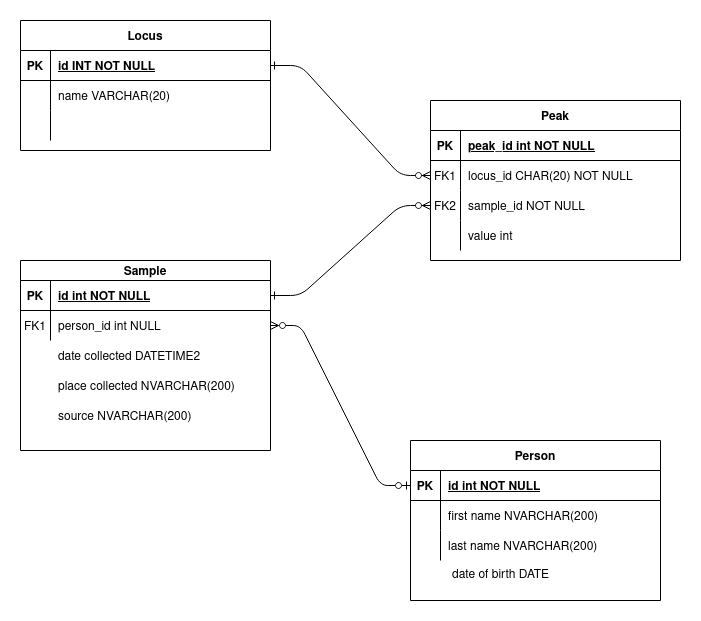

The diagram above was exported from draw.io. Its source (the exported page's mxGraphModel, read from the mxfile embedded in the PNG):
<mxGraphModel dx="1114" dy="570" grid="1" gridSize="10" guides="1" tooltips="1" connect="1" arrows="1" fold="1" page="1" pageScale="1" pageWidth="850" pageHeight="1100" math="0" shadow="0" extFonts="Permanent Marker^https://fonts.googleapis.com/css?family=Permanent+Marker">
  <root>
    <mxCell id="0" />
    <mxCell id="1" parent="0" />
    <mxCell id="C-vyLk0tnHw3VtMMgP7b-1" value="" style="edgeStyle=entityRelationEdgeStyle;endArrow=ERzeroToMany;startArrow=ERone;endFill=1;startFill=0;entryX=0;entryY=0.5;entryDx=0;entryDy=0;exitX=1;exitY=0.5;exitDx=0;exitDy=0;" parent="1" source="C-vyLk0tnHw3VtMMgP7b-24" target="C-vyLk0tnHw3VtMMgP7b-20" edge="1">
      <mxGeometry width="100" height="100" relative="1" as="geometry">
        <mxPoint x="340" y="280" as="sourcePoint" />
        <mxPoint x="440" y="620" as="targetPoint" />
      </mxGeometry>
    </mxCell>
    <mxCell id="C-vyLk0tnHw3VtMMgP7b-12" value="" style="edgeStyle=entityRelationEdgeStyle;endArrow=ERzeroToMany;startArrow=ERone;endFill=1;startFill=0;exitX=1;exitY=0.5;exitDx=0;exitDy=0;" parent="1" source="2lCJIM7Pje0eRboXu3_Y-12" target="C-vyLk0tnHw3VtMMgP7b-17" edge="1">
      <mxGeometry width="100" height="100" relative="1" as="geometry">
        <mxPoint x="400" y="180" as="sourcePoint" />
        <mxPoint x="460" y="205" as="targetPoint" />
      </mxGeometry>
    </mxCell>
    <mxCell id="C-vyLk0tnHw3VtMMgP7b-2" value="Person" style="shape=table;startSize=30;container=1;collapsible=1;childLayout=tableLayout;fixedRows=1;rowLines=0;fontStyle=1;align=center;resizeLast=1;" parent="1" vertex="1">
      <mxGeometry x="500" y="740" width="250" height="160" as="geometry" />
    </mxCell>
    <mxCell id="C-vyLk0tnHw3VtMMgP7b-3" value="" style="shape=partialRectangle;collapsible=0;dropTarget=0;pointerEvents=0;fillColor=none;points=[[0,0.5],[1,0.5]];portConstraint=eastwest;top=0;left=0;right=0;bottom=1;" parent="C-vyLk0tnHw3VtMMgP7b-2" vertex="1">
      <mxGeometry y="30" width="250" height="30" as="geometry" />
    </mxCell>
    <mxCell id="C-vyLk0tnHw3VtMMgP7b-4" value="PK" style="shape=partialRectangle;overflow=hidden;connectable=0;fillColor=none;top=0;left=0;bottom=0;right=0;fontStyle=1;" parent="C-vyLk0tnHw3VtMMgP7b-3" vertex="1">
      <mxGeometry width="30" height="30" as="geometry">
        <mxRectangle width="30" height="30" as="alternateBounds" />
      </mxGeometry>
    </mxCell>
    <mxCell id="C-vyLk0tnHw3VtMMgP7b-5" value="id int NOT NULL" style="shape=partialRectangle;overflow=hidden;connectable=0;fillColor=none;top=0;left=0;bottom=0;right=0;align=left;spacingLeft=6;fontStyle=5;" parent="C-vyLk0tnHw3VtMMgP7b-3" vertex="1">
      <mxGeometry x="30" width="220" height="30" as="geometry">
        <mxRectangle width="220" height="30" as="alternateBounds" />
      </mxGeometry>
    </mxCell>
    <mxCell id="C-vyLk0tnHw3VtMMgP7b-6" value="" style="shape=partialRectangle;collapsible=0;dropTarget=0;pointerEvents=0;fillColor=none;points=[[0,0.5],[1,0.5]];portConstraint=eastwest;top=0;left=0;right=0;bottom=0;" parent="C-vyLk0tnHw3VtMMgP7b-2" vertex="1">
      <mxGeometry y="60" width="250" height="30" as="geometry" />
    </mxCell>
    <mxCell id="C-vyLk0tnHw3VtMMgP7b-7" value="" style="shape=partialRectangle;overflow=hidden;connectable=0;fillColor=none;top=0;left=0;bottom=0;right=0;" parent="C-vyLk0tnHw3VtMMgP7b-6" vertex="1">
      <mxGeometry width="30" height="30" as="geometry">
        <mxRectangle width="30" height="30" as="alternateBounds" />
      </mxGeometry>
    </mxCell>
    <mxCell id="C-vyLk0tnHw3VtMMgP7b-8" value="first name NVARCHAR(200)" style="shape=partialRectangle;overflow=hidden;connectable=0;fillColor=none;top=0;left=0;bottom=0;right=0;align=left;spacingLeft=6;" parent="C-vyLk0tnHw3VtMMgP7b-6" vertex="1">
      <mxGeometry x="30" width="220" height="30" as="geometry">
        <mxRectangle width="220" height="30" as="alternateBounds" />
      </mxGeometry>
    </mxCell>
    <mxCell id="C-vyLk0tnHw3VtMMgP7b-9" value="" style="shape=partialRectangle;collapsible=0;dropTarget=0;pointerEvents=0;fillColor=none;points=[[0,0.5],[1,0.5]];portConstraint=eastwest;top=0;left=0;right=0;bottom=0;" parent="C-vyLk0tnHw3VtMMgP7b-2" vertex="1">
      <mxGeometry y="90" width="250" height="30" as="geometry" />
    </mxCell>
    <mxCell id="C-vyLk0tnHw3VtMMgP7b-10" value="" style="shape=partialRectangle;overflow=hidden;connectable=0;fillColor=none;top=0;left=0;bottom=0;right=0;" parent="C-vyLk0tnHw3VtMMgP7b-9" vertex="1">
      <mxGeometry width="30" height="30" as="geometry">
        <mxRectangle width="30" height="30" as="alternateBounds" />
      </mxGeometry>
    </mxCell>
    <mxCell id="C-vyLk0tnHw3VtMMgP7b-11" value="last name NVARCHAR(200)" style="shape=partialRectangle;overflow=hidden;connectable=0;fillColor=none;top=0;left=0;bottom=0;right=0;align=left;spacingLeft=6;" parent="C-vyLk0tnHw3VtMMgP7b-9" vertex="1">
      <mxGeometry x="30" width="220" height="30" as="geometry">
        <mxRectangle width="220" height="30" as="alternateBounds" />
      </mxGeometry>
    </mxCell>
    <mxCell id="C-vyLk0tnHw3VtMMgP7b-13" value="Peak" style="shape=table;startSize=30;container=1;collapsible=1;childLayout=tableLayout;fixedRows=1;rowLines=0;fontStyle=1;align=center;resizeLast=1;" parent="1" vertex="1">
      <mxGeometry x="520" y="400" width="250" height="160" as="geometry" />
    </mxCell>
    <mxCell id="C-vyLk0tnHw3VtMMgP7b-14" value="" style="shape=partialRectangle;collapsible=0;dropTarget=0;pointerEvents=0;fillColor=none;points=[[0,0.5],[1,0.5]];portConstraint=eastwest;top=0;left=0;right=0;bottom=1;" parent="C-vyLk0tnHw3VtMMgP7b-13" vertex="1">
      <mxGeometry y="30" width="250" height="30" as="geometry" />
    </mxCell>
    <mxCell id="C-vyLk0tnHw3VtMMgP7b-15" value="PK" style="shape=partialRectangle;overflow=hidden;connectable=0;fillColor=none;top=0;left=0;bottom=0;right=0;fontStyle=1;" parent="C-vyLk0tnHw3VtMMgP7b-14" vertex="1">
      <mxGeometry width="30" height="30" as="geometry">
        <mxRectangle width="30" height="30" as="alternateBounds" />
      </mxGeometry>
    </mxCell>
    <mxCell id="C-vyLk0tnHw3VtMMgP7b-16" value="peak_id int NOT NULL" style="shape=partialRectangle;overflow=hidden;connectable=0;fillColor=none;top=0;left=0;bottom=0;right=0;align=left;spacingLeft=6;fontStyle=5;" parent="C-vyLk0tnHw3VtMMgP7b-14" vertex="1">
      <mxGeometry x="30" width="220" height="30" as="geometry">
        <mxRectangle width="220" height="30" as="alternateBounds" />
      </mxGeometry>
    </mxCell>
    <mxCell id="C-vyLk0tnHw3VtMMgP7b-17" value="" style="shape=partialRectangle;collapsible=0;dropTarget=0;pointerEvents=0;fillColor=none;points=[[0,0.5],[1,0.5]];portConstraint=eastwest;top=0;left=0;right=0;bottom=0;" parent="C-vyLk0tnHw3VtMMgP7b-13" vertex="1">
      <mxGeometry y="60" width="250" height="30" as="geometry" />
    </mxCell>
    <mxCell id="C-vyLk0tnHw3VtMMgP7b-18" value="FK1" style="shape=partialRectangle;overflow=hidden;connectable=0;fillColor=none;top=0;left=0;bottom=0;right=0;" parent="C-vyLk0tnHw3VtMMgP7b-17" vertex="1">
      <mxGeometry width="30" height="30" as="geometry">
        <mxRectangle width="30" height="30" as="alternateBounds" />
      </mxGeometry>
    </mxCell>
    <mxCell id="C-vyLk0tnHw3VtMMgP7b-19" value="locus_id CHAR(20) NOT NULL" style="shape=partialRectangle;overflow=hidden;connectable=0;fillColor=none;top=0;left=0;bottom=0;right=0;align=left;spacingLeft=6;" parent="C-vyLk0tnHw3VtMMgP7b-17" vertex="1">
      <mxGeometry x="30" width="220" height="30" as="geometry">
        <mxRectangle width="220" height="30" as="alternateBounds" />
      </mxGeometry>
    </mxCell>
    <mxCell id="C-vyLk0tnHw3VtMMgP7b-20" value="" style="shape=partialRectangle;collapsible=0;dropTarget=0;pointerEvents=0;fillColor=none;points=[[0,0.5],[1,0.5]];portConstraint=eastwest;top=0;left=0;right=0;bottom=0;" parent="C-vyLk0tnHw3VtMMgP7b-13" vertex="1">
      <mxGeometry y="90" width="250" height="30" as="geometry" />
    </mxCell>
    <mxCell id="C-vyLk0tnHw3VtMMgP7b-21" value="FK2" style="shape=partialRectangle;overflow=hidden;connectable=0;fillColor=none;top=0;left=0;bottom=0;right=0;" parent="C-vyLk0tnHw3VtMMgP7b-20" vertex="1">
      <mxGeometry width="30" height="30" as="geometry">
        <mxRectangle width="30" height="30" as="alternateBounds" />
      </mxGeometry>
    </mxCell>
    <mxCell id="C-vyLk0tnHw3VtMMgP7b-22" value="sample_id NOT NULL" style="shape=partialRectangle;overflow=hidden;connectable=0;fillColor=none;top=0;left=0;bottom=0;right=0;align=left;spacingLeft=6;" parent="C-vyLk0tnHw3VtMMgP7b-20" vertex="1">
      <mxGeometry x="30" width="220" height="30" as="geometry">
        <mxRectangle width="220" height="30" as="alternateBounds" />
      </mxGeometry>
    </mxCell>
    <mxCell id="2lCJIM7Pje0eRboXu3_Y-8" value="" style="shape=partialRectangle;collapsible=0;dropTarget=0;pointerEvents=0;fillColor=none;points=[[0,0.5],[1,0.5]];portConstraint=eastwest;top=0;left=0;right=0;bottom=0;" parent="C-vyLk0tnHw3VtMMgP7b-13" vertex="1">
      <mxGeometry y="120" width="250" height="30" as="geometry" />
    </mxCell>
    <mxCell id="2lCJIM7Pje0eRboXu3_Y-9" value="" style="shape=partialRectangle;overflow=hidden;connectable=0;fillColor=none;top=0;left=0;bottom=0;right=0;" parent="2lCJIM7Pje0eRboXu3_Y-8" vertex="1">
      <mxGeometry width="30" height="30" as="geometry">
        <mxRectangle width="30" height="30" as="alternateBounds" />
      </mxGeometry>
    </mxCell>
    <mxCell id="2lCJIM7Pje0eRboXu3_Y-10" value="value int" style="shape=partialRectangle;overflow=hidden;connectable=0;fillColor=none;top=0;left=0;bottom=0;right=0;align=left;spacingLeft=6;" parent="2lCJIM7Pje0eRboXu3_Y-8" vertex="1">
      <mxGeometry x="30" width="220" height="30" as="geometry">
        <mxRectangle width="220" height="30" as="alternateBounds" />
      </mxGeometry>
    </mxCell>
    <mxCell id="C-vyLk0tnHw3VtMMgP7b-23" value="Sample" style="shape=table;startSize=20;container=1;collapsible=1;childLayout=tableLayout;fixedRows=1;rowLines=0;fontStyle=1;align=center;resizeLast=1;" parent="1" vertex="1">
      <mxGeometry x="110" y="560" width="250" height="190" as="geometry" />
    </mxCell>
    <mxCell id="C-vyLk0tnHw3VtMMgP7b-24" value="" style="shape=partialRectangle;collapsible=0;dropTarget=0;pointerEvents=0;fillColor=none;points=[[0,0.5],[1,0.5]];portConstraint=eastwest;top=0;left=0;right=0;bottom=1;" parent="C-vyLk0tnHw3VtMMgP7b-23" vertex="1">
      <mxGeometry y="20" width="250" height="30" as="geometry" />
    </mxCell>
    <mxCell id="C-vyLk0tnHw3VtMMgP7b-25" value="PK" style="shape=partialRectangle;overflow=hidden;connectable=0;fillColor=none;top=0;left=0;bottom=0;right=0;fontStyle=1;" parent="C-vyLk0tnHw3VtMMgP7b-24" vertex="1">
      <mxGeometry width="30" height="30" as="geometry">
        <mxRectangle width="30" height="30" as="alternateBounds" />
      </mxGeometry>
    </mxCell>
    <mxCell id="C-vyLk0tnHw3VtMMgP7b-26" value="id int NOT NULL" style="shape=partialRectangle;overflow=hidden;connectable=0;fillColor=none;top=0;left=0;bottom=0;right=0;align=left;spacingLeft=6;fontStyle=5;" parent="C-vyLk0tnHw3VtMMgP7b-24" vertex="1">
      <mxGeometry x="30" width="220" height="30" as="geometry">
        <mxRectangle width="220" height="30" as="alternateBounds" />
      </mxGeometry>
    </mxCell>
    <mxCell id="C-vyLk0tnHw3VtMMgP7b-27" value="" style="shape=partialRectangle;collapsible=0;dropTarget=0;pointerEvents=0;fillColor=none;points=[[0,0.5],[1,0.5]];portConstraint=eastwest;top=0;left=0;right=0;bottom=0;" parent="C-vyLk0tnHw3VtMMgP7b-23" vertex="1">
      <mxGeometry y="50" width="250" height="30" as="geometry" />
    </mxCell>
    <mxCell id="C-vyLk0tnHw3VtMMgP7b-28" value="FK1" style="shape=partialRectangle;overflow=hidden;connectable=0;fillColor=none;top=0;left=0;bottom=0;right=0;" parent="C-vyLk0tnHw3VtMMgP7b-27" vertex="1">
      <mxGeometry width="30" height="30" as="geometry">
        <mxRectangle width="30" height="30" as="alternateBounds" />
      </mxGeometry>
    </mxCell>
    <mxCell id="C-vyLk0tnHw3VtMMgP7b-29" value="person_id int NULL" style="shape=partialRectangle;overflow=hidden;connectable=0;fillColor=none;top=0;left=0;bottom=0;right=0;align=left;spacingLeft=6;" parent="C-vyLk0tnHw3VtMMgP7b-27" vertex="1">
      <mxGeometry x="30" width="220" height="30" as="geometry">
        <mxRectangle width="220" height="30" as="alternateBounds" />
      </mxGeometry>
    </mxCell>
    <mxCell id="2lCJIM7Pje0eRboXu3_Y-11" value="Locus" style="shape=table;startSize=30;container=1;collapsible=1;childLayout=tableLayout;fixedRows=1;rowLines=0;fontStyle=1;align=center;resizeLast=1;" parent="1" vertex="1">
      <mxGeometry x="110" y="320" width="250" height="130" as="geometry" />
    </mxCell>
    <mxCell id="2lCJIM7Pje0eRboXu3_Y-12" value="" style="shape=partialRectangle;collapsible=0;dropTarget=0;pointerEvents=0;fillColor=none;points=[[0,0.5],[1,0.5]];portConstraint=eastwest;top=0;left=0;right=0;bottom=1;" parent="2lCJIM7Pje0eRboXu3_Y-11" vertex="1">
      <mxGeometry y="30" width="250" height="30" as="geometry" />
    </mxCell>
    <mxCell id="2lCJIM7Pje0eRboXu3_Y-13" value="PK" style="shape=partialRectangle;overflow=hidden;connectable=0;fillColor=none;top=0;left=0;bottom=0;right=0;fontStyle=1;" parent="2lCJIM7Pje0eRboXu3_Y-12" vertex="1">
      <mxGeometry width="30" height="30" as="geometry">
        <mxRectangle width="30" height="30" as="alternateBounds" />
      </mxGeometry>
    </mxCell>
    <mxCell id="2lCJIM7Pje0eRboXu3_Y-14" value="id INT NOT NULL" style="shape=partialRectangle;overflow=hidden;connectable=0;fillColor=none;top=0;left=0;bottom=0;right=0;align=left;spacingLeft=6;fontStyle=5;" parent="2lCJIM7Pje0eRboXu3_Y-12" vertex="1">
      <mxGeometry x="30" width="220" height="30" as="geometry">
        <mxRectangle width="220" height="30" as="alternateBounds" />
      </mxGeometry>
    </mxCell>
    <mxCell id="2lCJIM7Pje0eRboXu3_Y-15" value="" style="shape=partialRectangle;collapsible=0;dropTarget=0;pointerEvents=0;fillColor=none;points=[[0,0.5],[1,0.5]];portConstraint=eastwest;top=0;left=0;right=0;bottom=0;" parent="2lCJIM7Pje0eRboXu3_Y-11" vertex="1">
      <mxGeometry y="60" width="250" height="30" as="geometry" />
    </mxCell>
    <mxCell id="2lCJIM7Pje0eRboXu3_Y-16" value="" style="shape=partialRectangle;overflow=hidden;connectable=0;fillColor=none;top=0;left=0;bottom=0;right=0;" parent="2lCJIM7Pje0eRboXu3_Y-15" vertex="1">
      <mxGeometry width="30" height="30" as="geometry">
        <mxRectangle width="30" height="30" as="alternateBounds" />
      </mxGeometry>
    </mxCell>
    <mxCell id="2lCJIM7Pje0eRboXu3_Y-17" value="name VARCHAR(20)" style="shape=partialRectangle;overflow=hidden;connectable=0;fillColor=none;top=0;left=0;bottom=0;right=0;align=left;spacingLeft=6;" parent="2lCJIM7Pje0eRboXu3_Y-15" vertex="1">
      <mxGeometry x="30" width="220" height="30" as="geometry">
        <mxRectangle width="220" height="30" as="alternateBounds" />
      </mxGeometry>
    </mxCell>
    <mxCell id="2lCJIM7Pje0eRboXu3_Y-18" value="" style="shape=partialRectangle;collapsible=0;dropTarget=0;pointerEvents=0;fillColor=none;points=[[0,0.5],[1,0.5]];portConstraint=eastwest;top=0;left=0;right=0;bottom=0;" parent="2lCJIM7Pje0eRboXu3_Y-11" vertex="1">
      <mxGeometry y="90" width="250" height="30" as="geometry" />
    </mxCell>
    <mxCell id="2lCJIM7Pje0eRboXu3_Y-19" value="" style="shape=partialRectangle;overflow=hidden;connectable=0;fillColor=none;top=0;left=0;bottom=0;right=0;" parent="2lCJIM7Pje0eRboXu3_Y-18" vertex="1">
      <mxGeometry width="30" height="30" as="geometry">
        <mxRectangle width="30" height="30" as="alternateBounds" />
      </mxGeometry>
    </mxCell>
    <mxCell id="2lCJIM7Pje0eRboXu3_Y-20" value="" style="shape=partialRectangle;overflow=hidden;connectable=0;fillColor=none;top=0;left=0;bottom=0;right=0;align=left;spacingLeft=6;" parent="2lCJIM7Pje0eRboXu3_Y-18" vertex="1">
      <mxGeometry x="30" width="220" height="30" as="geometry">
        <mxRectangle width="220" height="30" as="alternateBounds" />
      </mxGeometry>
    </mxCell>
    <mxCell id="2lCJIM7Pje0eRboXu3_Y-27" value="" style="shape=partialRectangle;collapsible=0;dropTarget=0;pointerEvents=0;fillColor=none;points=[[0,0.5],[1,0.5]];portConstraint=eastwest;top=0;left=0;right=0;bottom=0;" parent="1" vertex="1">
      <mxGeometry x="110" y="640" width="250" height="30" as="geometry" />
    </mxCell>
    <mxCell id="2lCJIM7Pje0eRboXu3_Y-28" value="" style="shape=partialRectangle;overflow=hidden;connectable=0;fillColor=none;top=0;left=0;bottom=0;right=0;" parent="2lCJIM7Pje0eRboXu3_Y-27" vertex="1">
      <mxGeometry width="30" height="30" as="geometry">
        <mxRectangle width="30" height="30" as="alternateBounds" />
      </mxGeometry>
    </mxCell>
    <mxCell id="2lCJIM7Pje0eRboXu3_Y-29" value="date collected DATETIME2" style="shape=partialRectangle;overflow=hidden;connectable=0;fillColor=none;top=0;left=0;bottom=0;right=0;align=left;spacingLeft=6;" parent="2lCJIM7Pje0eRboXu3_Y-27" vertex="1">
      <mxGeometry x="30" width="220" height="30" as="geometry">
        <mxRectangle width="220" height="30" as="alternateBounds" />
      </mxGeometry>
    </mxCell>
    <mxCell id="2lCJIM7Pje0eRboXu3_Y-30" value="place collected NVARCHAR(200)" style="shape=partialRectangle;overflow=hidden;connectable=0;fillColor=none;top=0;left=0;bottom=0;right=0;align=left;spacingLeft=6;" parent="1" vertex="1">
      <mxGeometry x="140" y="670" width="220" height="30" as="geometry">
        <mxRectangle width="220" height="30" as="alternateBounds" />
      </mxGeometry>
    </mxCell>
    <mxCell id="2lCJIM7Pje0eRboXu3_Y-22" value="" style="edgeStyle=entityRelationEdgeStyle;endArrow=ERzeroToOne;startArrow=ERzeroToMany;endFill=0;startFill=0;exitX=1;exitY=0.5;exitDx=0;exitDy=0;entryX=0;entryY=0.5;entryDx=0;entryDy=0;" parent="1" source="C-vyLk0tnHw3VtMMgP7b-27" target="C-vyLk0tnHw3VtMMgP7b-3" edge="1">
      <mxGeometry width="100" height="100" relative="1" as="geometry">
        <mxPoint x="380" y="175" as="sourcePoint" />
        <mxPoint x="400" y="680" as="targetPoint" />
      </mxGeometry>
    </mxCell>
    <mxCell id="V5PktBt65YelTa0yLsMw-1" value="source NVARCHAR(200)" style="shape=partialRectangle;overflow=hidden;connectable=0;fillColor=none;top=0;left=0;bottom=0;right=0;align=left;spacingLeft=6;" parent="1" vertex="1">
      <mxGeometry x="140" y="700" width="220" height="30" as="geometry">
        <mxRectangle width="220" height="30" as="alternateBounds" />
      </mxGeometry>
    </mxCell>
    <mxCell id="TGLXO4zpLhLRFoZRpHDI-3" value="&lt;div align=&quot;left&quot;&gt;date of birth DATE&lt;br&gt;&lt;/div&gt;" style="text;html=1;align=center;verticalAlign=middle;resizable=0;points=[];autosize=1;strokeColor=none;fillColor=none;" parent="1" vertex="1">
      <mxGeometry x="530" y="860" width="120" height="30" as="geometry" />
    </mxCell>
  </root>
</mxGraphModel>